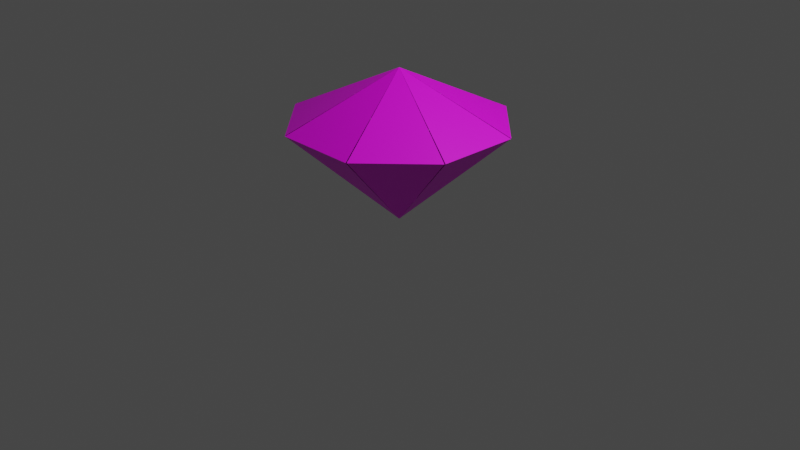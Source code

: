 # Source: DragonGem.blend  (saved by Blender 3.4.6; exported with 4.5.12 LTS)
import bpy
from mathutils import Matrix  # noqa: F401  (used for matrix-valued properties, if any)

bpy.ops.wm.read_factory_settings(use_empty=True)
scene = bpy.context.scene
scene.name = 'Scene'

# ---- collections
col_collection = bpy.data.collections.new('Collection'); scene.collection.children.link(col_collection)

# ---- images (referenced by path relative to the original .blend; pixels are not part of the script)
import os
ASSET_DIR = os.environ.get("B2B_ASSET_DIR", "")  # directory of the original .blend (textures are referenced by path, not embedded)
HERE = os.path.dirname(os.path.abspath(__file__))  # packed textures are extracted next to this script under _unpacked/

def load_image(name, relpath, width, height, colorspace="sRGB"):
    """Load a texture the original file referenced (path relative to the .blend, or extracted next to this script)."""
    p = next((c for c in (os.path.join(HERE, relpath), os.path.join(ASSET_DIR, relpath)) if relpath and os.path.exists(c)), "")
    if p:
        img = bpy.data.images.load(p, check_existing=True)
        img.name = name
    else:  # same state as the original file: an image datablock whose file is absent (Cycles renders it pink)
        img = bpy.data.images.new(name, width, height)
        img.source = "FILE"
        img.filepath = "//" + (relpath or name)
    img.colorspace_settings.name = colorspace
    return img
img_90ee90_png = load_image('90EE90.png', '90EE90.png', 1024, 1024, 'sRGB')
img_7f007f_png = load_image('7F007F.png', '7F007F.png', 1024, 1024, 'sRGB')
img_ffff00_png = load_image('FFFF00.png', 'FFFF00.png', 1024, 1024, 'sRGB')
img_0d98ba_png = load_image('0D98BA.png', '0D98BA.png', 1024, 1024, 'sRGB')
img_ff0000_png = load_image('FF0000.png', 'FF0000.png', 1024, 1024, 'sRGB')
img_0000ff_png = load_image('0000FF.png', '0000FF.png', 1024, 1024, 'sRGB')
img_ee82ee_png = load_image('EE82EE.png', 'EE82EE.png', 1024, 1024, 'sRGB')
img_ff8800_png = load_image('FF8800.png', 'FF8800.png', 1024, 1024, 'sRGB')

# ---- materials (node trees are filled in below, after node groups)
mat_material_012 = bpy.data.materials.new('Material.012')
mat_material_012.use_transparent_shadow = False
mat_material_001 = bpy.data.materials.new('Material.001')
mat_material_001.use_transparent_shadow = False
mat_material_004 = bpy.data.materials.new('Material.004')
mat_material_004.use_transparent_shadow = False
mat_material_010 = bpy.data.materials.new('Material.010')
mat_material_010.use_transparent_shadow = False
mat_material_016 = bpy.data.materials.new('Material.016')
mat_material_016.use_transparent_shadow = False
mat_material_008 = bpy.data.materials.new('Material.008')
mat_material_008.use_transparent_shadow = False
mat_material_006 = bpy.data.materials.new('Material.006')
mat_material_006.use_transparent_shadow = False
mat_material_014 = bpy.data.materials.new('Material.014')
mat_material_014.use_transparent_shadow = False
mat_material_003 = bpy.data.materials.new('Material.003')
mat_material_003.use_transparent_shadow = False
mat_material_011 = bpy.data.materials.new('Material.011')
mat_material_011.use_transparent_shadow = False
mat_material_013 = bpy.data.materials.new('Material.013')
mat_material_013.use_transparent_shadow = False
mat_material_015 = bpy.data.materials.new('Material.015')
mat_material_015.use_transparent_shadow = False
mat_material_005 = bpy.data.materials.new('Material.005')
mat_material_005.use_transparent_shadow = False
mat_material_002 = bpy.data.materials.new('Material.002')
mat_material_002.use_transparent_shadow = False
mat_material_007 = bpy.data.materials.new('Material.007')
mat_material_007.use_transparent_shadow = False
mat_material_009 = bpy.data.materials.new('Material.009')
mat_material_009.use_transparent_shadow = False

# ---- material node trees
mat_material_012.use_nodes = True; mat_material_012.node_tree.nodes.clear()
_N = mat_material_012.node_tree.nodes; _L = mat_material_012.node_tree.links
n0 = _N.new('ShaderNodeBsdfPrincipled'); n0.name = 'Principled BSDF'; n0.location = (10, 300)
n0.distribution = 'GGX'
n0.subsurface_method = 'RANDOM_WALK_SKIN'
n0.inputs[3].default_value = 1.45
n0.inputs[27].default_value = (0.0, 0.0, 0.0, 1.0)
n0.inputs[28].default_value = 1.0
n1 = _N.new('ShaderNodeOutputMaterial'); n1.name = 'Material Output'; n1.location = (300, 300)
n2 = _N.new('ShaderNodeTexImage'); n2.name = 'Image Texture'; n2.location = (-280, 271)
n2.image = img_90ee90_png
_L.new(n0.outputs[0], n1.inputs[0])
_L.new(n2.outputs[0], n0.inputs[0])
n1.is_active_output = True
mat_material_001.use_nodes = True; mat_material_001.node_tree.nodes.clear()
_N = mat_material_001.node_tree.nodes; _L = mat_material_001.node_tree.links
n0 = _N.new('ShaderNodeBsdfPrincipled'); n0.name = 'Principled BSDF'; n0.location = (10, 300)
n0.distribution = 'GGX'
n0.subsurface_method = 'RANDOM_WALK_SKIN'
n0.inputs[3].default_value = 1.45
n0.inputs[27].default_value = (0.0, 0.0, 0.0, 1.0)
n0.inputs[28].default_value = 1.0
n1 = _N.new('ShaderNodeOutputMaterial'); n1.name = 'Material Output'; n1.location = (300, 300)
n2 = _N.new('ShaderNodeTexImage'); n2.name = 'Image Texture'; n2.location = (-280, 271)
n2.image = img_7f007f_png
_L.new(n0.outputs[0], n1.inputs[0])
_L.new(n2.outputs[0], n0.inputs[0])
n1.is_active_output = True
mat_material_004.use_nodes = True; mat_material_004.node_tree.nodes.clear()
_N = mat_material_004.node_tree.nodes; _L = mat_material_004.node_tree.links
n0 = _N.new('ShaderNodeBsdfPrincipled'); n0.name = 'Principled BSDF'; n0.location = (10, 300)
n0.distribution = 'GGX'
n0.subsurface_method = 'RANDOM_WALK_SKIN'
n0.inputs[3].default_value = 1.45
n0.inputs[27].default_value = (0.0, 0.0, 0.0, 1.0)
n0.inputs[28].default_value = 1.0
n1 = _N.new('ShaderNodeOutputMaterial'); n1.name = 'Material Output'; n1.location = (300, 300)
n2 = _N.new('ShaderNodeTexImage'); n2.name = 'Image Texture'; n2.location = (-280, 271)
n2.image = img_ffff00_png
_L.new(n0.outputs[0], n1.inputs[0])
_L.new(n2.outputs[0], n0.inputs[0])
n1.is_active_output = True
mat_material_010.use_nodes = True; mat_material_010.node_tree.nodes.clear()
_N = mat_material_010.node_tree.nodes; _L = mat_material_010.node_tree.links
n0 = _N.new('ShaderNodeBsdfPrincipled'); n0.name = 'Principled BSDF'; n0.location = (10, 300)
n0.distribution = 'GGX'
n0.subsurface_method = 'RANDOM_WALK_SKIN'
n0.inputs[3].default_value = 1.45
n0.inputs[27].default_value = (0.0, 0.0, 0.0, 1.0)
n0.inputs[28].default_value = 1.0
n1 = _N.new('ShaderNodeOutputMaterial'); n1.name = 'Material Output'; n1.location = (300, 300)
n2 = _N.new('ShaderNodeTexImage'); n2.name = 'Image Texture'; n2.location = (-280, 271)
n2.image = img_0d98ba_png
_L.new(n0.outputs[0], n1.inputs[0])
_L.new(n2.outputs[0], n0.inputs[0])
n1.is_active_output = True
mat_material_016.use_nodes = True; mat_material_016.node_tree.nodes.clear()
_N = mat_material_016.node_tree.nodes; _L = mat_material_016.node_tree.links
n0 = _N.new('ShaderNodeBsdfPrincipled'); n0.name = 'Principled BSDF'; n0.location = (10, 300)
n0.distribution = 'GGX'
n0.subsurface_method = 'RANDOM_WALK_SKIN'
n0.inputs[3].default_value = 1.45
n0.inputs[27].default_value = (0.0, 0.0, 0.0, 1.0)
n0.inputs[28].default_value = 1.0
n1 = _N.new('ShaderNodeOutputMaterial'); n1.name = 'Material Output'; n1.location = (300, 300)
n2 = _N.new('ShaderNodeTexImage'); n2.name = 'Image Texture'; n2.location = (-280, 271)
n2.image = img_ff0000_png
_L.new(n0.outputs[0], n1.inputs[0])
_L.new(n2.outputs[0], n0.inputs[0])
n1.is_active_output = True
mat_material_008.use_nodes = True; mat_material_008.node_tree.nodes.clear()
_N = mat_material_008.node_tree.nodes; _L = mat_material_008.node_tree.links
n0 = _N.new('ShaderNodeBsdfPrincipled'); n0.name = 'Principled BSDF'; n0.location = (10, 300)
n0.distribution = 'GGX'
n0.subsurface_method = 'RANDOM_WALK_SKIN'
n0.inputs[3].default_value = 1.45
n0.inputs[27].default_value = (0.0, 0.0, 0.0, 1.0)
n0.inputs[28].default_value = 1.0
n1 = _N.new('ShaderNodeOutputMaterial'); n1.name = 'Material Output'; n1.location = (300, 300)
n2 = _N.new('ShaderNodeTexImage'); n2.name = 'Image Texture'; n2.location = (-280, 271)
n2.image = img_0000ff_png
_L.new(n0.outputs[0], n1.inputs[0])
_L.new(n2.outputs[0], n0.inputs[0])
n1.is_active_output = True
mat_material_006.use_nodes = True; mat_material_006.node_tree.nodes.clear()
_N = mat_material_006.node_tree.nodes; _L = mat_material_006.node_tree.links
n0 = _N.new('ShaderNodeBsdfPrincipled'); n0.name = 'Principled BSDF'; n0.location = (10, 300)
n0.distribution = 'GGX'
n0.subsurface_method = 'RANDOM_WALK_SKIN'
n0.inputs[3].default_value = 1.45
n0.inputs[27].default_value = (0.0, 0.0, 0.0, 1.0)
n0.inputs[28].default_value = 1.0
n1 = _N.new('ShaderNodeOutputMaterial'); n1.name = 'Material Output'; n1.location = (300, 300)
n2 = _N.new('ShaderNodeTexImage'); n2.name = 'Image Texture'; n2.location = (-280, 271)
n2.image = img_ee82ee_png
_L.new(n0.outputs[0], n1.inputs[0])
_L.new(n2.outputs[0], n0.inputs[0])
n1.is_active_output = True
mat_material_014.use_nodes = True; mat_material_014.node_tree.nodes.clear()
_N = mat_material_014.node_tree.nodes; _L = mat_material_014.node_tree.links
n0 = _N.new('ShaderNodeBsdfPrincipled'); n0.name = 'Principled BSDF'; n0.location = (10, 300)
n0.distribution = 'GGX'
n0.subsurface_method = 'RANDOM_WALK_SKIN'
n0.inputs[3].default_value = 1.45
n0.inputs[27].default_value = (0.0, 0.0, 0.0, 1.0)
n0.inputs[28].default_value = 1.0
n1 = _N.new('ShaderNodeOutputMaterial'); n1.name = 'Material Output'; n1.location = (300, 300)
n2 = _N.new('ShaderNodeTexImage'); n2.name = 'Image Texture'; n2.location = (-280, 271)
n2.image = img_ff8800_png
_L.new(n0.outputs[0], n1.inputs[0])
_L.new(n2.outputs[0], n0.inputs[0])
n1.is_active_output = True
mat_material_003.use_nodes = True; mat_material_003.node_tree.nodes.clear()
_N = mat_material_003.node_tree.nodes; _L = mat_material_003.node_tree.links
n0 = _N.new('ShaderNodeBsdfPrincipled'); n0.name = 'Principled BSDF'; n0.location = (10, 300)
n0.distribution = 'GGX'
n0.subsurface_method = 'RANDOM_WALK_SKIN'
n0.inputs[3].default_value = 1.45
n0.inputs[27].default_value = (0.0, 0.0, 0.0, 1.0)
n0.inputs[28].default_value = 1.0
n1 = _N.new('ShaderNodeOutputMaterial'); n1.name = 'Material Output'; n1.location = (300, 300)
n2 = _N.new('ShaderNodeTexImage'); n2.name = 'Image Texture'; n2.location = (-280, 271)
n2.image = img_ffff00_png
_L.new(n0.outputs[0], n1.inputs[0])
_L.new(n2.outputs[0], n0.inputs[0])
n1.is_active_output = True
mat_material_011.use_nodes = True; mat_material_011.node_tree.nodes.clear()
_N = mat_material_011.node_tree.nodes; _L = mat_material_011.node_tree.links
n0 = _N.new('ShaderNodeBsdfPrincipled'); n0.name = 'Principled BSDF'; n0.location = (10, 300)
n0.distribution = 'GGX'
n0.subsurface_method = 'RANDOM_WALK_SKIN'
n0.inputs[3].default_value = 1.45
n0.inputs[27].default_value = (0.0, 0.0, 0.0, 1.0)
n0.inputs[28].default_value = 1.0
n1 = _N.new('ShaderNodeOutputMaterial'); n1.name = 'Material Output'; n1.location = (300, 300)
n2 = _N.new('ShaderNodeTexImage'); n2.name = 'Image Texture'; n2.location = (-280, 271)
n2.image = img_90ee90_png
_L.new(n0.outputs[0], n1.inputs[0])
_L.new(n2.outputs[0], n0.inputs[0])
n1.is_active_output = True
mat_material_013.use_nodes = True; mat_material_013.node_tree.nodes.clear()
_N = mat_material_013.node_tree.nodes; _L = mat_material_013.node_tree.links
n0 = _N.new('ShaderNodeBsdfPrincipled'); n0.name = 'Principled BSDF'; n0.location = (10, 300)
n0.distribution = 'GGX'
n0.subsurface_method = 'RANDOM_WALK_SKIN'
n0.inputs[3].default_value = 1.45
n0.inputs[27].default_value = (0.0, 0.0, 0.0, 1.0)
n0.inputs[28].default_value = 1.0
n1 = _N.new('ShaderNodeOutputMaterial'); n1.name = 'Material Output'; n1.location = (300, 300)
n2 = _N.new('ShaderNodeTexImage'); n2.name = 'Image Texture'; n2.location = (-280, 271)
n2.image = img_ff8800_png
_L.new(n0.outputs[0], n1.inputs[0])
_L.new(n2.outputs[0], n0.inputs[0])
n1.is_active_output = True
mat_material_015.use_nodes = True; mat_material_015.node_tree.nodes.clear()
_N = mat_material_015.node_tree.nodes; _L = mat_material_015.node_tree.links
n0 = _N.new('ShaderNodeBsdfPrincipled'); n0.name = 'Principled BSDF'; n0.location = (10, 300)
n0.distribution = 'GGX'
n0.subsurface_method = 'RANDOM_WALK_SKIN'
n0.inputs[3].default_value = 1.45
n0.inputs[27].default_value = (0.0, 0.0, 0.0, 1.0)
n0.inputs[28].default_value = 1.0
n1 = _N.new('ShaderNodeOutputMaterial'); n1.name = 'Material Output'; n1.location = (300, 300)
n2 = _N.new('ShaderNodeTexImage'); n2.name = 'Image Texture'; n2.location = (-280, 271)
n2.image = img_ff0000_png
_L.new(n0.outputs[0], n1.inputs[0])
_L.new(n2.outputs[0], n0.inputs[0])
n1.is_active_output = True
mat_material_005.use_nodes = True; mat_material_005.node_tree.nodes.clear()
_N = mat_material_005.node_tree.nodes; _L = mat_material_005.node_tree.links
n0 = _N.new('ShaderNodeBsdfPrincipled'); n0.name = 'Principled BSDF'; n0.location = (10, 300)
n0.distribution = 'GGX'
n0.subsurface_method = 'RANDOM_WALK_SKIN'
n0.inputs[3].default_value = 1.45
n0.inputs[27].default_value = (0.0, 0.0, 0.0, 1.0)
n0.inputs[28].default_value = 1.0
n1 = _N.new('ShaderNodeOutputMaterial'); n1.name = 'Material Output'; n1.location = (300, 300)
n2 = _N.new('ShaderNodeTexImage'); n2.name = 'Image Texture'; n2.location = (-280, 271)
n2.image = img_ee82ee_png
_L.new(n0.outputs[0], n1.inputs[0])
_L.new(n2.outputs[0], n0.inputs[0])
n1.is_active_output = True
mat_material_002.use_nodes = True; mat_material_002.node_tree.nodes.clear()
_N = mat_material_002.node_tree.nodes; _L = mat_material_002.node_tree.links
n0 = _N.new('ShaderNodeBsdfPrincipled'); n0.name = 'Principled BSDF'; n0.location = (10, 300)
n0.distribution = 'GGX'
n0.subsurface_method = 'RANDOM_WALK_SKIN'
n0.inputs[3].default_value = 1.45
n0.inputs[27].default_value = (0.0, 0.0, 0.0, 1.0)
n0.inputs[28].default_value = 1.0
n1 = _N.new('ShaderNodeOutputMaterial'); n1.name = 'Material Output'; n1.location = (300, 300)
n2 = _N.new('ShaderNodeTexImage'); n2.name = 'Image Texture'; n2.location = (-280, 271)
n2.image = img_7f007f_png
_L.new(n0.outputs[0], n1.inputs[0])
_L.new(n2.outputs[0], n0.inputs[0])
n1.is_active_output = True
mat_material_007.use_nodes = True; mat_material_007.node_tree.nodes.clear()
_N = mat_material_007.node_tree.nodes; _L = mat_material_007.node_tree.links
n0 = _N.new('ShaderNodeBsdfPrincipled'); n0.name = 'Principled BSDF'; n0.location = (10, 300)
n0.distribution = 'GGX'
n0.subsurface_method = 'RANDOM_WALK_SKIN'
n0.inputs[3].default_value = 1.45
n0.inputs[27].default_value = (0.0, 0.0, 0.0, 1.0)
n0.inputs[28].default_value = 1.0
n1 = _N.new('ShaderNodeOutputMaterial'); n1.name = 'Material Output'; n1.location = (300, 300)
n2 = _N.new('ShaderNodeTexImage'); n2.name = 'Image Texture'; n2.location = (-280, 271)
n2.image = img_0000ff_png
_L.new(n0.outputs[0], n1.inputs[0])
_L.new(n2.outputs[0], n0.inputs[0])
n1.is_active_output = True
mat_material_009.use_nodes = True; mat_material_009.node_tree.nodes.clear()
_N = mat_material_009.node_tree.nodes; _L = mat_material_009.node_tree.links
n0 = _N.new('ShaderNodeBsdfPrincipled'); n0.name = 'Principled BSDF'; n0.location = (10, 300)
n0.distribution = 'GGX'
n0.subsurface_method = 'RANDOM_WALK_SKIN'
n0.inputs[3].default_value = 1.45
n0.inputs[27].default_value = (0.0, 0.0, 0.0, 1.0)
n0.inputs[28].default_value = 1.0
n1 = _N.new('ShaderNodeOutputMaterial'); n1.name = 'Material Output'; n1.location = (300, 300)
n2 = _N.new('ShaderNodeTexImage'); n2.name = 'Image Texture'; n2.location = (-280, 271)
n2.image = img_0d98ba_png
_L.new(n0.outputs[0], n1.inputs[0])
_L.new(n2.outputs[0], n0.inputs[0])
n1.is_active_output = True

# ---- world
world_world = bpy.data.worlds.new('World'); scene.world = world_world
world_world.use_nodes = True; world_world.node_tree.nodes.clear()
_N = world_world.node_tree.nodes; _L = world_world.node_tree.links
n0 = _N.new('ShaderNodeOutputWorld'); n0.name = 'World Output'; n0.location = (300, 300)
n1 = _N.new('ShaderNodeBackground'); n1.name = 'Background'; n1.location = (10, 300)
n1.inputs[0].default_value = (0.05088, 0.05088, 0.05088, 1.0)
_L.new(n1.outputs[0], n0.inputs[0])
n0.is_active_output = True
world_world.color = (0.05088, 0.05088, 0.05088)
world_world.use_sun_shadow = False
world_world.sun_shadow_jitter_overblur = 0.0

# ---- cameras
cam_camera = bpy.data.cameras.new('Camera')
cam_camera.clip_end = 100.0
cam_camera.ortho_scale = 7.314

# ---- lights
light_light = bpy.data.lights.new('Light', 'POINT')
light_light.transmission_factor = 0.0
light_light.energy = 1000.0
light_light.shadow_soft_size = 0.1
light_light.shadow_maximum_resolution = 0.006
light_light.use_absolute_resolution = True

# ---- meshes
me_circle = bpy.data.meshes.new('Circle')
me_circle.from_pydata([(1.618e-08, 1.0, -1.788e-07), (-0.866, -0.5, -2.056e-06), (0.866, -0.5, -2.056e-06)], [], [(1, 0, 2)])
_uv = me_circle.uv_layers.new(name='UVMap')
_uv.uv.foreach_set('vector', [0.0, 0.0, 0.0, 0.0, 0.0, 0.0])
me_circle.materials.append(mat_material_012)
me_circle.update()
me_circle_001 = bpy.data.meshes.new('Circle.001')
me_circle_001.from_pydata([(1.236e-07, 1.0, 9.916e-07), (-0.866, -0.5, 1.609e-06), (0.866, -0.5, 1.609e-06)], [], [(1, 0, 2)])
_uv = me_circle_001.uv_layers.new(name='UVMap')
_uv.uv.foreach_set('vector', [0.0, 0.0, 0.0, 0.0, 0.0, 0.0])
me_circle_001.materials.append(mat_material_001)
me_circle_001.update()
me_circle_002 = bpy.data.meshes.new('Circle.002')
me_circle_002.from_pydata([(0.0, 1.0, 3.725e-09), (-0.866, -0.5, 0.0), (0.866, -0.5, 0.0)], [], [(1, 0, 2)])
_uv = me_circle_002.uv_layers.new(name='UVMap')
_uv.uv.foreach_set('vector', [0.0, 0.0, 0.0, 0.0, 0.0, 0.0])
me_circle_002.materials.append(mat_material_004)
me_circle_002.update()
me_circle_003 = bpy.data.meshes.new('Circle.003')
me_circle_003.from_pydata([(2.384e-07, 1.0, -6.244e-08), (-0.866, -0.5, 2.384e-07), (0.866, -0.5, 3.576e-07)], [], [(1, 0, 2)])
_uv = me_circle_003.uv_layers.new(name='UVMap')
_uv.uv.foreach_set('vector', [0.0, 0.0, 0.0, 0.0, 0.0, 0.0])
me_circle_003.materials.append(mat_material_010)
me_circle_003.update()
me_circle_004 = bpy.data.meshes.new('Circle.004')
me_circle_004.from_pydata([(-3.934e-06, 1.0, 1.371e-06), (-0.866, -0.5, -2.056e-06), (0.866, -0.5, -2.116e-06)], [(1, 0), (2, 1), (0, 2)], [])
_uv = me_circle_004.uv_layers.new(name='UVMap')
_uv.uv.foreach_set('vector', [])
me_circle_004.update()
me_circle_005 = bpy.data.meshes.new('Circle.005')
me_circle_005.from_pydata([(-1.907e-06, 1.0, 5.93e-07), (-0.866, -0.5, 9.537e-07), (0.866, -0.5, 9.537e-07)], [], [(1, 0, 2)])
_uv = me_circle_005.uv_layers.new(name='UVMap')
_uv.uv.foreach_set('vector', [0.0, 0.0, 0.0, 0.0, 0.0, 0.0])
me_circle_005.materials.append(mat_material_016)
me_circle_005.update()
me_circle_006 = bpy.data.meshes.new('Circle.006')
me_circle_006.from_pydata([(-3.934e-06, 1.0, 1.371e-06), (-0.866, -0.5, 0.0), (0.866, -0.5, 0.0)], [], [(1, 0, 2)])
_uv = me_circle_006.uv_layers.new(name='UVMap')
_uv.uv.foreach_set('vector', [0.0, 0.0, 0.0, 0.0, 0.0, 0.0])
me_circle_006.materials.append(mat_material_008)
me_circle_006.update()
me_circle_008 = bpy.data.meshes.new('Circle.008')
me_circle_008.from_pydata([(-2.936e-06, 1.0, 7.935e-07), (-0.866, -0.5, -2.146e-06), (0.866, -0.5, -1.252e-06)], [], [(1, 0, 2)])
_uv = me_circle_008.uv_layers.new(name='UVMap')
_uv.uv.foreach_set('vector', [0.0, 0.0, 0.0, 0.0, 0.0, 0.0])
me_circle_008.materials.append(mat_material_006)
me_circle_008.update()
me_circle_009 = bpy.data.meshes.new('Circle.009')
me_circle_009.from_pydata([(-2.936e-06, 1.0, 7.935e-07), (-0.866, -0.5, -1.371e-06), (0.866, -0.5, -2.205e-06)], [], [(1, 0, 2)])
_uv = me_circle_009.uv_layers.new(name='UVMap')
_uv.uv.foreach_set('vector', [0.0, 0.0, 0.0, 0.0, 0.0, 0.0])
me_circle_009.materials.append(mat_material_014)
me_circle_009.update()
me_circle_010 = bpy.data.meshes.new('Circle.010')
me_circle_010.from_pydata([(0.0, 1.0, -7.904e-05), (-0.866, -0.5252, -0.04213), (0.866, -0.5252, -0.04213)], [], [(1, 2, 0)])
_uv = me_circle_010.uv_layers.new(name='UVMap')
_uv.uv.foreach_set('vector', [0.0, 0.0, 0.0, 0.0, 0.0, 0.0])
me_circle_010.materials.append(mat_material_003)
me_circle_010.update()
me_circle_012 = bpy.data.meshes.new('Circle.012')
me_circle_012.from_pydata([(1.424, 0.1786, 0.2864), (0.5415, -1.343, 0.2507), (2.273, -1.351, 0.2383)], [], [(1, 2, 0)])
_uv = me_circle_012.uv_layers.new(name='UVMap')
_uv.uv.foreach_set('vector', [0.0, 0.0, 0.0, 0.0, 0.0, 0.0])
me_circle_012.materials.append(mat_material_011)
me_circle_012.update()
me_circle_013 = bpy.data.meshes.new('Circle.013')
me_circle_013.from_pydata([(2.384e-07, 1.0, -7.868e-05), (-0.8829, -0.5216, -0.03583), (0.8489, -0.5289, -0.04816)], [], [(1, 2, 0)])
_uv = me_circle_013.uv_layers.new(name='UVMap')
_uv.uv.foreach_set('vector', [0.0, 0.0, 0.0, 0.0, 0.0, 0.0])
me_circle_013.materials.append(mat_material_013)
me_circle_013.update()
me_circle_016 = bpy.data.meshes.new('Circle.016')
me_circle_016.from_pydata([(-0.9968, 0.7596, 0.09609), (-1.88, -0.7622, 0.06034), (-0.1479, -0.7696, 0.04801)], [], [(1, 2, 0)])
_uv = me_circle_016.uv_layers.new(name='UVMap')
_uv.uv.foreach_set('vector', [0.0, 0.0, 0.0, 0.0, 0.0, 0.0])
me_circle_016.materials.append(mat_material_015)
me_circle_016.update()
me_circle_017 = bpy.data.meshes.new('Circle.017')
me_circle_017.from_pydata([(-1.404, 0.1786, 0.3109), (-2.287, -1.343, 0.2752), (-0.5548, -1.351, 0.2629)], [], [(1, 2, 0)])
_uv = me_circle_017.uv_layers.new(name='UVMap')
_uv.uv.foreach_set('vector', [0.0, 0.0, 0.0, 0.0, 0.0, 0.0])
me_circle_017.materials.append(mat_material_005)
me_circle_017.update()
me_circle_018 = bpy.data.meshes.new('Circle.018')
me_circle_018.from_pydata([(-0.9822, -0.4024, 0.5186), (-1.865, -1.924, 0.4829), (-0.1333, -1.932, 0.4705)], [], [(1, 2, 0)])
_uv = me_circle_018.uv_layers.new(name='UVMap')
_uv.uv.foreach_set('vector', [0.0, 0.0, 0.0, 0.0, 0.0, 0.0])
me_circle_018.materials.append(mat_material_002)
me_circle_018.update()
me_circle_019 = bpy.data.meshes.new('Circle.019')
me_circle_019.from_pydata([(0.02071, -0.6431, 0.5974), (-0.8622, -2.165, 0.5617), (0.8696, -2.172, 0.5494)], [], [(1, 2, 0)])
_uv = me_circle_019.uv_layers.new(name='UVMap')
_uv.uv.foreach_set('vector', [0.0, 0.0, 0.0, 0.0, 0.0, 0.0])
me_circle_019.materials.append(mat_material_007)
me_circle_019.update()
me_circle_020 = bpy.data.meshes.new('Circle.020')
me_circle_020.from_pydata([(1.018, -0.4024, 0.5013), (0.1346, -1.924, 0.4655), (1.866, -1.932, 0.4532)], [], [(1, 2, 0)])
_uv = me_circle_020.uv_layers.new(name='UVMap')
_uv.uv.foreach_set('vector', [0.0, 0.0, 0.0, 0.0, 0.0, 0.0])
me_circle_020.materials.append(mat_material_009)
me_circle_020.update()

# ---- objects
ob_light = bpy.data.objects.new('Light', light_light)
ob_camera = bpy.data.objects.new('Camera', cam_camera)
ob_circle = bpy.data.objects.new('Circle', me_circle)
ob_circle_001 = bpy.data.objects.new('Circle.001', me_circle_001)
ob_circle_002 = bpy.data.objects.new('Circle.002', me_circle_002)
ob_circle_003 = bpy.data.objects.new('Circle.003', me_circle_003)
ob_circle_004 = bpy.data.objects.new('Circle.004', me_circle_004)
ob_circle_005 = bpy.data.objects.new('Circle.005', me_circle_005)
ob_circle_006 = bpy.data.objects.new('Circle.006', me_circle_006)
ob_circle_007 = bpy.data.objects.new('Circle.007', me_circle_008)
ob_circle_008 = bpy.data.objects.new('Circle.008', me_circle_009)
ob_circle_009 = bpy.data.objects.new('Circle.009', me_circle_010)
ob_circle_011 = bpy.data.objects.new('Circle.011', me_circle_012)
ob_circle_012 = bpy.data.objects.new('Circle.012', me_circle_013)
ob_circle_010 = bpy.data.objects.new('Circle.010', me_circle_016)
ob_circle_013 = bpy.data.objects.new('Circle.013', me_circle_017)
ob_circle_014 = bpy.data.objects.new('Circle.014', me_circle_018)
ob_circle_015 = bpy.data.objects.new('Circle.015', me_circle_019)
ob_circle_016 = bpy.data.objects.new('Circle.016', me_circle_020)

# ---- transforms, parenting, visibility, modifiers, constraints
ob_light.location = (4.076, 1.005, 5.904)
ob_light.rotation_euler = (0.6503, 0.05522, 1.866)
ob_light.lock_rotations_4d = False
ob_light.empty_display_type = 'ARROWS'
ob_light.color = (0.0, 0.0, 0.0, 0.0)
ob_light.lineart.crease_threshold = 0.0
ob_camera.location = (7.359, -6.926, 4.958)
ob_camera.rotation_euler = (1.109, 0.0, 0.8149)
ob_camera.lock_rotations_4d = False
ob_camera.empty_display_type = 'ARROWS'
ob_camera.color = (0.0, 0.0, 0.0, 0.0)
ob_camera.display_type = 'WIRE'
ob_camera.lineart.crease_threshold = 0.0
ob_circle.location = (0.5, -0.5, 0.7071)
ob_circle.rotation_euler = (-0.7854, 0.0, 0.7854)
ob_circle.scale = (0.5, 1.0, 1.0)
ob_circle_001.location = (0.0, 0.7071, 0.7071)
ob_circle_001.rotation_euler = (-0.7854, 0.0, 3.142)
ob_circle_001.scale = (0.5, 1.0, 1.0)
ob_circle_002.location = (0.0, -0.7071, 0.7071)
ob_circle_002.rotation_euler = (-0.7854, 0.0, 0.0)
ob_circle_002.scale = (0.5, 1.0, 1.0)
ob_circle_003.location = (0.7071, 0.0, 0.7071)
ob_circle_003.rotation_euler = (-0.7854, 0.0, 1.571)
ob_circle_003.scale = (0.5, 1.0, 1.0)
ob_circle_004.location = (0.5, 0.5, 0.7071)
ob_circle_004.rotation_euler = (-0.7854, 0.0, 2.356)
ob_circle_004.scale = (0.5, 1.0, 1.0)
ob_circle_005.location = (-0.7071, 0.0, 0.7071)
ob_circle_005.rotation_euler = (-0.7854, 0.0, 4.712)
ob_circle_005.scale = (0.5, 1.0, 1.0)
ob_circle_006.location = (0.5, 0.5, 0.7071)
ob_circle_006.rotation_euler = (-0.7854, 0.0, 2.356)
ob_circle_006.scale = (0.5, 1.0, 1.0)
ob_circle_007.location = (-0.5, 0.5, 0.7071)
ob_circle_007.rotation_euler = (-0.7854, 0.0, 3.927)
ob_circle_007.scale = (0.5, 1.0, 1.0)
ob_circle_008.location = (-0.5, -0.5, 0.7071)
ob_circle_008.rotation_euler = (-0.7854, 0.0, 5.498)
ob_circle_008.scale = (0.5, 1.0, 1.0)
ob_circle_009.location = (0.0, -0.7071, 1.272)
ob_circle_009.rotation_euler = (0.4363, 0.0, 0.0)
ob_circle_009.scale = (0.5, 0.78, 1.0)
ob_circle_011.location = (-0.4963, -0.5037, 1.272)
ob_circle_011.rotation_euler = (0.4363, -0.01571, 0.7854)
ob_circle_011.scale = (0.5, 0.78, 1.0)
ob_circle_012.location = (-0.4963, -0.5037, 1.272)
ob_circle_012.rotation_euler = (0.4363, -0.01571, 5.498)
ob_circle_012.scale = (0.5, 0.78, 1.0)
ob_circle_010.location = (-0.4963, -0.5037, 1.272)
ob_circle_010.rotation_euler = (0.4363, -0.01571, 4.712)
ob_circle_010.scale = (0.5, 0.78, 1.0)
ob_circle_013.location = (-0.4963, -0.5037, 1.272)
ob_circle_013.rotation_euler = (0.4363, -0.01571, 3.927)
ob_circle_013.scale = (0.5, 0.78, 1.0)
ob_circle_014.location = (-0.4963, -0.5037, 1.272)
ob_circle_014.rotation_euler = (0.4363, -0.01571, 3.142)
ob_circle_014.scale = (0.5, 0.78, 1.0)
ob_circle_015.location = (-0.4963, -0.5037, 1.272)
ob_circle_015.rotation_euler = (0.4363, -0.01571, 2.356)
ob_circle_015.scale = (0.5, 0.78, 1.0)
ob_circle_016.location = (-0.4963, -0.5037, 1.272)
ob_circle_016.rotation_euler = (0.4363, -0.01571, 1.571)
ob_circle_016.scale = (0.5, 0.78, 1.0)

# ---- collection membership
col_collection.objects.link(ob_light)
col_collection.objects.link(ob_camera)
col_collection.objects.link(ob_circle)
col_collection.objects.link(ob_circle_001)
col_collection.objects.link(ob_circle_002)
col_collection.objects.link(ob_circle_003)
col_collection.objects.link(ob_circle_004)
col_collection.objects.link(ob_circle_005)
col_collection.objects.link(ob_circle_006)
col_collection.objects.link(ob_circle_007)
col_collection.objects.link(ob_circle_008)
col_collection.objects.link(ob_circle_009)
col_collection.objects.link(ob_circle_011)
col_collection.objects.link(ob_circle_012)
col_collection.objects.link(ob_circle_010)
col_collection.objects.link(ob_circle_013)
col_collection.objects.link(ob_circle_014)
col_collection.objects.link(ob_circle_015)
col_collection.objects.link(ob_circle_016)

# ---- scene / render settings (as saved in the file)
scene.camera = ob_camera
scene.frame_start = 1; scene.frame_end = 250; scene.frame_set(1)
scene.render.engine = 'BLENDER_EEVEE_NEXT'
scene.cycles.sampling_pattern = 'TABULATED_SOBOL'
scene.cycles.use_light_tree = False
scene.view_settings.view_transform = 'Filmic'
bpy.context.view_layer.update()
